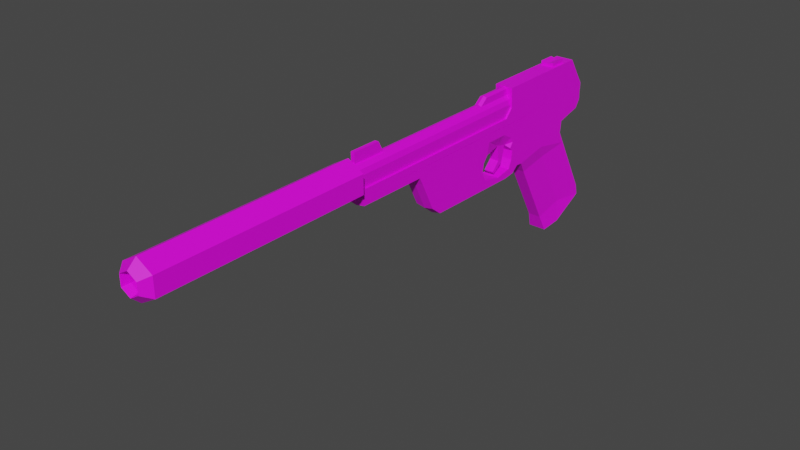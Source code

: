 # Source: ghost.blend  (saved by Blender 3.0.42; exported with 4.5.12 LTS)
import bpy
from mathutils import Matrix  # noqa: F401  (used for matrix-valued properties, if any)

bpy.ops.wm.read_factory_settings(use_empty=True)
scene = bpy.context.scene
scene.name = 'Scene'

# ---- collections
col_collection = bpy.data.collections.new('Collection'); scene.collection.children.link(col_collection)

# ---- images (referenced by path relative to the original .blend; pixels are not part of the script)
import os
ASSET_DIR = os.environ.get("B2B_ASSET_DIR", "")  # directory of the original .blend (textures are referenced by path, not embedded)
HERE = os.path.dirname(os.path.abspath(__file__))  # packed textures are extracted next to this script under _unpacked/

def load_image(name, relpath, width, height, colorspace="sRGB"):
    """Load a texture the original file referenced (path relative to the .blend, or extracted next to this script)."""
    p = next((c for c in (os.path.join(HERE, relpath), os.path.join(ASSET_DIR, relpath)) if relpath and os.path.exists(c)), "")
    if p:
        img = bpy.data.images.load(p, check_existing=True)
        img.name = name
    else:  # same state as the original file: an image datablock whose file is absent (Cycles renders it pink)
        img = bpy.data.images.new(name, width, height)
        img.source = "FILE"
        img.filepath = "//" + (relpath or name)
    img.colorspace_settings.name = colorspace
    return img
img_parte_de_baixo = load_image('parte de baixo', 'ghost/parte de baixo.png', 1024, 1024, 'sRGB')
img_parte_de_cima_da_arma = load_image('Parte de cima da arma', 'ghost/Parte de cima da arma.png', 1024, 1024, 'sRGB')
img_supressor = load_image('Supressor', 'ghost/Supressor.png', 1024, 1024, 'sRGB')

# ---- materials (node trees are filled in below, after node groups)
mat_material_002 = bpy.data.materials.new('Material.002')
mat_material_002.use_transparent_shadow = False
mat_material_001 = bpy.data.materials.new('Material.001')
mat_material_001.use_transparent_shadow = False
mat_material_003 = bpy.data.materials.new('Material.003')
mat_material_003.use_transparent_shadow = False

# ---- material node trees
mat_material_002.use_nodes = True; mat_material_002.node_tree.nodes.clear()
_N = mat_material_002.node_tree.nodes; _L = mat_material_002.node_tree.links
n0 = _N.new('ShaderNodeBsdfPrincipled'); n0.name = 'Principled BSDF'; n0.location = (10, 300)
n0.distribution = 'GGX'
n0.subsurface_method = 'RANDOM_WALK_SKIN'
n0.inputs[3].default_value = 1.45
n0.inputs[27].default_value = (0.0, 0.0, 0.0, 1.0)
n0.inputs[28].default_value = 1.0
n1 = _N.new('ShaderNodeOutputMaterial'); n1.name = 'Material Output'; n1.location = (300, 300)
n2 = _N.new('ShaderNodeTexImage'); n2.name = 'Image Texture'; n2.location = (-280, 280)
n2.image = img_parte_de_baixo
_L.new(n0.outputs[0], n1.inputs[0])
_L.new(n2.outputs[0], n0.inputs[0])
n1.is_active_output = True
mat_material_001.use_nodes = True; mat_material_001.node_tree.nodes.clear()
_N = mat_material_001.node_tree.nodes; _L = mat_material_001.node_tree.links
n0 = _N.new('ShaderNodeBsdfPrincipled'); n0.name = 'Principled BSDF'; n0.location = (10, 300)
n0.distribution = 'GGX'
n0.subsurface_method = 'RANDOM_WALK_SKIN'
n0.inputs[3].default_value = 1.45
n0.inputs[27].default_value = (0.0, 0.0, 0.0, 1.0)
n0.inputs[28].default_value = 1.0
n1 = _N.new('ShaderNodeOutputMaterial'); n1.name = 'Material Output'; n1.location = (300, 300)
n2 = _N.new('ShaderNodeTexImage'); n2.name = 'Image Texture'; n2.location = (-280, 280)
n2.image = img_parte_de_cima_da_arma
_L.new(n0.outputs[0], n1.inputs[0])
_L.new(n2.outputs[0], n0.inputs[0])
n1.is_active_output = True
mat_material_003.use_nodes = True; mat_material_003.node_tree.nodes.clear()
_N = mat_material_003.node_tree.nodes; _L = mat_material_003.node_tree.links
n0 = _N.new('ShaderNodeBsdfPrincipled'); n0.name = 'Principled BSDF'; n0.location = (10, 300)
n0.distribution = 'GGX'
n0.subsurface_method = 'RANDOM_WALK_SKIN'
n0.inputs[3].default_value = 1.45
n0.inputs[27].default_value = (0.0, 0.0, 0.0, 1.0)
n0.inputs[28].default_value = 1.0
n1 = _N.new('ShaderNodeOutputMaterial'); n1.name = 'Material Output'; n1.location = (300, 300)
n2 = _N.new('ShaderNodeTexImage'); n2.name = 'Image Texture'; n2.location = (-280, 280)
n2.image = img_supressor
n2.interpolation = 'Closest'
_L.new(n0.outputs[0], n1.inputs[0])
_L.new(n2.outputs[0], n0.inputs[0])
n1.is_active_output = True

# ---- world
world_world = bpy.data.worlds.new('World'); scene.world = world_world
world_world.use_nodes = True; world_world.node_tree.nodes.clear()
_N = world_world.node_tree.nodes; _L = world_world.node_tree.links
n0 = _N.new('ShaderNodeOutputWorld'); n0.name = 'World Output'; n0.location = (300, 300)
n1 = _N.new('ShaderNodeBackground'); n1.name = 'Background'; n1.location = (10, 300)
n1.inputs[0].default_value = (0.05088, 0.05088, 0.05088, 1.0)
_L.new(n1.outputs[0], n0.inputs[0])
n0.is_active_output = True
world_world.color = (0.05088, 0.05088, 0.05088)
world_world.use_sun_shadow = False
world_world.sun_shadow_jitter_overblur = 0.0

# ---- meshes
me_cube = bpy.data.meshes.new('Cube')
me_cube.from_pydata([(0.04434, 1.21, -0.2646), (0.04434, 1.42, -0.6762), (0.04434, 0.8753, -0.318), (0.04434, 1.124, -0.772), (-0.04434, 1.21, -0.2646), (-0.04434, 1.42, -0.6762), (-0.04434, 0.8753, -0.318), (-0.04434, 1.124, -0.772), (0.04434, 1.408, -0.6214), (-0.0324, 1.091, -0.6904), (0.0324, 1.091, -0.6904), (-0.04434, 1.408, -0.6214), (-0.04434, 1.24, -0.7654), (0.04434, 1.047, -0.2878), (-0.04434, 1.047, -0.2878), (0.04434, 1.24, -0.7654), (0.0324, 1.246, -0.6574), (-0.0324, 1.246, -0.6574), (-0.0324, 0.9187, -0.3796), (0.04434, 1.244, -0.326), (0.0324, 0.9187, -0.3796), (-0.04434, 1.244, -0.326), (0.0324, 1.081, -0.3514), (-0.0324, 1.081, -0.3514), (0.04434, 1.37, -0.0809), (0.04434, 0.8187, -0.08215), (-0.04434, 1.37, -0.0809), (-0.04434, 0.8187, -0.08215), (0.04434, 1.005, -0.08117), (-0.04434, 1.005, -0.08117), (0.04434, 1.217, -0.2048), (0.04434, 1.036, -0.2204), (-0.04434, 1.217, -0.2048), (0.04434, 0.8646, -0.2506), (-0.04434, 0.8646, -0.2506), (-0.04434, 1.036, -0.2204), (0.04434, 0.7468, -0.3517), (-0.04434, 0.7468, -0.3517), (0.02315, 0.7577, -0.1896), (-0.02315, 0.7577, -0.1896), (0.04434, 0.7882, -0.2678), (-0.04434, 0.7882, -0.2678), (0.04434, 1.346, -0.1729), (-0.04434, 1.346, -0.1729), (0.04434, 0.8416, -0.1664), (0.04434, 1.02, -0.1508), (-0.04434, 0.8416, -0.1664), (-0.04434, 1.02, -0.1508), (0.04434, 0.792, -0.2236), (-0.04434, 0.792, -0.2236), (0.04434, 1.041, -0.2541), (-0.04434, 0.8699, -0.2843), (-0.04434, 1.041, -0.2541), (0.04434, 1.214, -0.2347), (-0.04434, 1.214, -0.2347), (0.04434, 0.8699, -0.2843), (-0.04434, 0.7707, -0.3104), (0.04434, 0.7707, -0.3104), (-0.04434, 0.84, -0.3147), (-0.04434, 0.8376, -0.2567), (0.04434, 0.84, -0.3147), (0.04434, 0.8376, -0.2567), (-0.04434, 0.7971, -0.1202), (0.04434, 0.7971, -0.1202), (-0.04434, 0.8241, -0.1866), (0.04434, 0.8241, -0.1866), (0.04434, 0.8348, -0.2935), (-0.04434, 0.8348, -0.2935), (0.04434, 1.373, -0.1322), (-0.04434, 1.373, -0.1322), (0.04434, 0.8302, -0.1243), (0.04434, 0.7748, -0.2066), (0.04434, 1.013, -0.116), (-0.04434, 0.8302, -0.1243), (-0.04434, 1.013, -0.116), (-0.04434, 0.7748, -0.2066), (-0.04434, 0.8106, -0.1534), (0.04434, 0.8106, -0.1534), (-0.04434, 0.804, -0.3438), (0.04434, 0.804, -0.3438), (0.04434, 0.8129, -0.2622), (-0.04434, 0.7774, -0.1549), (-0.04434, 0.8081, -0.2051), (0.04434, 0.8081, -0.2051), (0.04434, 0.8028, -0.302), (-0.04434, 0.8028, -0.302), (-0.04434, 0.8129, -0.2622), (0.04434, 0.7774, -0.1549), (-0.04434, 0.7927, -0.18), (0.04434, 0.7927, -0.18), (0.04434, 0.7415, -0.08219), (-0.04434, 0.7415, -0.08219), (0.02315, 0.7026, -0.1755), (-0.02315, 0.7026, -0.1755), (-0.04434, 0.7412, -0.08839), (0.04434, 0.7412, -0.08839), (-0.04434, 0.7214, -0.1231), (0.04434, 0.7214, -0.1231), (0.04434, 0.1005, -0.08219), (-0.04434, 0.1005, -0.08219), (0.04434, 0.1208, -0.1579), (-0.04434, 0.1208, -0.1579), (-0.04434, 0.1002, -0.08839), (0.04434, 0.1002, -0.08839), (-0.04434, 0.1016, -0.1231), (0.04434, 0.1016, -0.1231), (-0.04434, 0.6178, -0.08839), (-0.04434, 0.6022, -0.1231), (0.04434, 0.6178, -0.08839), (0.04434, 0.6022, -0.1231), (0.04434, 0.6182, -0.08219), (0.04434, 0.5908, -0.1808), (-0.04434, 0.5908, -0.1808), (-0.04434, 0.6182, -0.08219), (0.04434, 0.2445, -0.3427), (-0.04434, 0.2445, -0.3427), (0.04434, 0.5974, -0.3491), (-0.04434, 0.5974, -0.3491), (0.04434, 0.1915, -0.3007), (0.04434, 0.5889, -0.3071), (-0.04434, 0.5889, -0.3071), (-0.04434, 0.1915, -0.3007), (0.04434, 0.684, -0.3267), (-0.04434, 0.6721, -0.3504), (0.04434, 0.6721, -0.3504), (-0.04434, 0.684, -0.3267), (0.04434, 0.5594, -0.2546), (-0.04434, 0.1561, -0.2293), (0.04434, 0.1561, -0.2293), (-0.04434, 0.5594, -0.2546), (0.04434, 0.5654, -0.2133), (-0.04434, 0.1385, -0.1936), (0.04434, 0.1385, -0.1936), (-0.04434, 0.5654, -0.2133), (0.04434, 0.1738, -0.265), (-0.04434, 0.5662, -0.2817), (0.04434, 0.5662, -0.2817), (-0.04434, 0.1738, -0.265), (0.02315, 0.6814, -0.3087), (-0.02315, 0.6814, -0.3087), (0.02315, 0.6706, -0.2981), (-0.02315, 0.6706, -0.2981), (-0.02315, 0.7372, -0.2704), (-0.02315, 0.7122, -0.2563), (0.02315, 0.7122, -0.2563), (0.02315, 0.7372, -0.2704), (0.04434, -0.262, -0.07903), (-0.04434, -0.262, -0.07903), (-0.04434, -0.2624, -0.08523), (0.04434, -0.2624, -0.08523), (-0.04434, -0.2532, -0.12), (0.04434, -0.2532, -0.12), (0.0, 1.42, -0.6762), (0.0, 0.8753, -0.318), (0.0, 1.124, -0.772), (0.0, 1.21, -0.2646), (0.0, 1.408, -0.6214), (0.0, 1.091, -0.6904), (0.0, 1.24, -0.7654), (0.0, 1.244, -0.326), (0.0, 0.9187, -0.3796), (0.0, 0.8187, -0.08215), (0.0, 1.37, -0.0809), (0.0, 1.005, -0.08117), (0.0, 1.217, -0.2048), (0.0, 1.346, -0.1729), (0.0, 1.214, -0.2347), (0.0, 0.84, -0.3147), (0.0, 1.373, -0.1322), (0.0, 0.804, -0.3438), (0.0, 0.7415, -0.08219), (0.0, 0.1005, -0.08219), (0.0, 0.1208, -0.1664), (0.0, 0.1016, -0.1316), (0.0, 0.6182, -0.08219), (0.0, 0.2445, -0.3512), (0.0, 0.5974, -0.3491), (0.0, 0.1915, -0.3092), (0.0, 0.6721, -0.3504), (0.0, 0.1561, -0.2378), (0.0, 0.1385, -0.2021), (0.0, 0.1738, -0.2735), (0.0, -0.262, -0.07903), (0.0, -0.2624, -0.08523), (0.0, -0.2532, -0.1285)], [], [(168, 69, 26, 162), (160, 153, 6, 18), (23, 14, 4, 21), (158, 15, 3, 154), (22, 13, 2, 20), (159, 155, 0, 19), (152, 156, 8, 1), (15, 16, 10, 3), (12, 17, 11, 5), (154, 157, 9, 7), (7, 9, 17, 12), (1, 8, 16, 15), (19, 0, 13, 22), (152, 1, 15, 158), (18, 6, 14, 23), (72, 68, 24, 28), (9, 18, 23, 17), (8, 19, 22, 16), (156, 159, 19, 8), (16, 22, 20, 10), (17, 23, 21, 11), (157, 160, 18, 9), (163, 29, 27, 161), (162, 26, 29, 163), (78, 169, 79, 36, 37), (74, 73, 27, 29), (69, 74, 29, 26), (70, 72, 28, 25), (55, 50, 31, 33), (54, 52, 35, 32), (52, 51, 34, 35), (85, 78, 37, 56), (50, 53, 30, 31), (166, 54, 32, 164), (75, 71, 38, 39), (56, 57, 40, 41), (84, 80, 40, 57), (143, 142, 139, 141), (89, 87, 38, 71), (82, 86, 41, 49), (88, 82, 49, 75), (80, 83, 48, 40), (41, 40, 48, 49), (33, 31, 45, 44), (32, 35, 47, 43), (35, 34, 46, 47), (31, 30, 42, 45), (164, 32, 43, 165), (79, 84, 57, 36), (37, 36, 57, 56), (155, 4, 54, 166), (13, 0, 53, 50), (86, 85, 56, 41), (14, 6, 51, 52), (4, 14, 52, 54), (2, 13, 50, 55), (34, 51, 67, 59), (2, 55, 66, 60), (33, 44, 65, 61), (73, 46, 64, 76), (46, 34, 59, 64), (70, 25, 63, 77), (87, 63, 95, 97), (55, 33, 61, 66), (51, 6, 58, 67), (153, 2, 60, 167), (44, 70, 77, 65), (27, 73, 76, 62), (81, 88, 75, 39), (83, 89, 71, 48), (49, 48, 71, 75), (44, 45, 72, 70), (43, 47, 74, 69), (47, 46, 73, 74), (45, 42, 68, 72), (165, 43, 69, 168), (65, 77, 89, 83), (62, 76, 88, 81), (59, 67, 85, 86), (60, 66, 84, 79), (61, 65, 83, 80), (76, 64, 82, 88), (64, 59, 86, 82), (77, 63, 87, 89), (38, 87, 97, 92), (66, 61, 80, 84), (67, 58, 78, 85), (167, 60, 79, 169), (108, 110, 98, 103), (109, 108, 103, 105), (106, 107, 104, 102), (62, 81, 96, 94), (81, 39, 93, 96), (27, 62, 94, 91), (63, 25, 90, 95), (161, 27, 91, 170), (173, 104, 101, 172), (171, 99, 147, 182), (99, 102, 148, 147), (119, 118, 114, 116), (111, 109, 105, 100), (113, 106, 102, 99), (107, 112, 101, 104), (174, 113, 99, 171), (170, 91, 113, 174), (96, 93, 112, 107), (91, 94, 106, 113), (92, 97, 109, 111), (93, 92, 111, 112), (94, 96, 107, 106), (97, 95, 108, 109), (95, 90, 110, 108), (176, 116, 114, 175), (121, 120, 117, 115), (177, 121, 115, 175), (124, 178, 123, 37, 36), (135, 136, 119, 120), (181, 137, 121, 177), (137, 135, 120, 121), (136, 134, 118, 119), (125, 122, 57, 56), (123, 125, 56, 37), (122, 124, 36, 57), (119, 116, 124, 122), (117, 120, 125, 123), (120, 119, 122, 125), (176, 117, 123, 178), (130, 132, 128, 126), (131, 133, 129, 127), (180, 131, 127, 179), (133, 130, 126, 129), (112, 111, 130, 133), (172, 101, 131, 180), (101, 112, 133, 131), (111, 100, 132, 130), (126, 128, 134, 136), (127, 129, 135, 137), (179, 127, 137, 181), (129, 126, 136, 135), (139, 138, 140, 141), (145, 144, 140, 138), (142, 145, 138, 139), (144, 143, 141, 140), (92, 93, 143, 144), (39, 38, 145, 142), (38, 92, 144, 145), (93, 39, 142, 143), (182, 147, 148, 183), (183, 148, 150, 184), (173, 105, 151, 184), (102, 104, 150, 148), (105, 103, 149, 151), (103, 98, 146, 149), (104, 173, 184, 150), (149, 183, 184, 151), (146, 182, 183, 149), (128, 179, 181, 134), (100, 172, 180, 132), (132, 180, 179, 128), (116, 176, 178, 124), (134, 181, 177, 118), (118, 177, 175, 114), (117, 176, 175, 115), (90, 170, 174, 110), (110, 174, 171, 98), (98, 171, 182, 146), (105, 173, 172, 100), (25, 161, 170, 90), (58, 167, 169, 78), (42, 165, 168, 68), (6, 153, 167, 58), (0, 155, 166, 53), (30, 164, 165, 42), (53, 166, 164, 30), (24, 162, 163, 28), (28, 163, 161, 25), (10, 20, 160, 157), (11, 21, 159, 156), (5, 152, 158, 12), (3, 10, 157, 154), (5, 11, 156, 152), (21, 4, 155, 159), (12, 158, 154, 7), (20, 2, 153, 160), (68, 168, 162, 24)])
_uv = me_cube.uv_layers.new(name='UVMap')
_uv.uv.foreach_set('vector', [0.625, 0.375, 0.625, 0.25, 0.625, 0.25, 0.625, 0.375, 0.5893, 0.875, 0.625, 0.875, 0.625, 1.0, 0.5893, 1.0, 0.5893, 0.125, 0.625, 0.125, 0.625, 0.25, 0.5893, 0.25, 0.25, 0.625, 0.375, 0.625, 0.375, 0.75, 0.25, 0.75, 0.5893, 0.625, 0.625, 0.625, 0.625, 0.75, 0.5893, 0.75, 0.5893, 0.375, 0.625, 0.375, 0.625, 0.5, 0.5893, 0.5, 0.375, 0.375, 0.4176, 0.375, 0.4176, 0.5, 0.375, 0.5, 0.375, 0.625, 0.4176, 0.625, 0.4176, 0.75, 0.375, 0.75, 0.375, 0.125, 0.4176, 0.125, 0.4176, 0.25, 0.375, 0.25, 0.375, 0.875, 0.4176, 0.875, 0.4176, 1.0, 0.375, 1.0, 0.375, 0.0, 0.4176, 0.0, 0.4176, 0.125, 0.375, 0.125, 0.375, 0.5, 0.4176, 0.5, 0.4176, 0.625, 0.375, 0.625, 0.5893, 0.5, 0.625, 0.5, 0.625, 0.625, 0.5893, 0.625, 0.25, 0.5, 0.375, 0.5, 0.375, 0.625, 0.25, 0.625, 0.5893, 0.0, 0.625, 0.0, 0.625, 0.125, 0.5893, 0.125, 0.625, 0.625, 0.625, 0.5, 0.625, 0.5, 0.625, 0.625, 0.4176, 0.0, 0.5893, 0.0, 0.5893, 0.125, 0.4176, 0.125, 0.4176, 0.5, 0.5893, 0.5, 0.5893, 0.625, 0.4176, 0.625, 0.4176, 0.375, 0.5893, 0.375, 0.5893, 0.5, 0.4176, 0.5, 0.4176, 0.625, 0.5893, 0.625, 0.5893, 0.75, 0.4176, 0.75, 0.4176, 0.125, 0.5893, 0.125, 0.5893, 0.25, 0.4176, 0.25, 0.4176, 0.875, 0.5893, 0.875, 0.5893, 1.0, 0.4176, 1.0, 0.75, 0.625, 0.875, 0.625, 0.875, 0.75, 0.75, 0.75, 0.75, 0.5, 0.875, 0.5, 0.875, 0.625, 0.75, 0.625, 0.625, 1.0, 0.625, 0.875, 0.625, 0.75, 0.625, 0.75, 0.625, 1.0, 0.625, 0.125, 0.625, 0.0, 0.625, 0.0, 0.625, 0.125, 0.625, 0.25, 0.625, 0.125, 0.625, 0.125, 0.625, 0.25, 0.625, 0.75, 0.625, 0.625, 0.625, 0.625, 0.625, 0.75, 0.625, 0.75, 0.625, 0.625, 0.625, 0.625, 0.625, 0.75, 0.625, 0.25, 0.625, 0.125, 0.625, 0.125, 0.625, 0.25, 0.625, 0.125, 0.625, 0.0, 0.625, 0.0, 0.625, 0.125, 0.625, 0.0, 0.625, 0.0, 0.625, 0.0, 0.625, 0.0, 0.625, 0.625, 0.625, 0.5, 0.625, 0.5, 0.625, 0.625, 0.625, 0.375, 0.625, 0.25, 0.625, 0.25, 0.625, 0.375, 0.625, 1.0, 0.625, 0.75, 0.625, 0.75, 0.625, 1.0, 0.625, 1.0, 0.625, 0.75, 0.625, 0.75, 0.625, 1.0, 0.625, 0.75, 0.625, 0.75, 0.625, 0.75, 0.625, 0.75, 0.625, 0.0, 0.625, 0.0, 0.625, 0.0, 0.625, 0.0, 0.625, 0.75, 0.625, 0.75, 0.625, 0.75, 0.625, 0.75, 0.625, 0.0, 0.625, 0.0, 0.625, 0.0, 0.625, 0.0, 0.625, 0.0, 0.625, 0.0, 0.625, 0.0, 0.625, 0.0, 0.625, 0.75, 0.625, 0.75, 0.625, 0.75, 0.625, 0.75, 0.625, 1.0, 0.625, 0.75, 0.625, 0.75, 0.625, 1.0, 0.625, 0.75, 0.625, 0.625, 0.625, 0.625, 0.625, 0.75, 0.625, 0.25, 0.625, 0.125, 0.625, 0.125, 0.625, 0.25, 0.625, 0.125, 0.625, 0.0, 0.625, 0.0, 0.625, 0.125, 0.625, 0.625, 0.625, 0.5, 0.625, 0.5, 0.625, 0.625, 0.625, 0.375, 0.625, 0.25, 0.625, 0.25, 0.625, 0.375, 0.625, 0.75, 0.625, 0.75, 0.625, 0.75, 0.625, 0.75, 0.625, 1.0, 0.625, 0.75, 0.625, 0.75, 0.625, 1.0, 0.625, 0.375, 0.625, 0.25, 0.625, 0.25, 0.625, 0.375, 0.625, 0.625, 0.625, 0.5, 0.625, 0.5, 0.625, 0.625, 0.625, 0.0, 0.625, 0.0, 0.625, 0.0, 0.625, 0.0, 0.625, 0.125, 0.625, 0.0, 0.625, 0.0, 0.625, 0.125, 0.625, 0.25, 0.625, 0.125, 0.625, 0.125, 0.625, 0.25, 0.625, 0.75, 0.625, 0.625, 0.625, 0.625, 0.625, 0.75, 0.625, 0.0, 0.625, 0.0, 0.625, 0.0, 0.625, 0.0, 0.625, 0.75, 0.625, 0.75, 0.625, 0.75, 0.625, 0.75, 0.625, 0.75, 0.625, 0.75, 0.625, 0.75, 0.625, 0.75, 0.625, 0.0, 0.625, 0.0, 0.625, 0.0, 0.625, 0.0, 0.625, 0.0, 0.625, 0.0, 0.625, 0.0, 0.625, 0.0, 0.625, 0.75, 0.625, 0.75, 0.625, 0.75, 0.625, 0.75, 0.625, 0.75, 0.625, 0.75, 0.625, 0.75, 0.625, 0.75, 0.625, 0.75, 0.625, 0.75, 0.625, 0.75, 0.625, 0.75, 0.625, 0.0, 0.625, 0.0, 0.625, 0.0, 0.625, 0.0, 0.625, 0.875, 0.625, 0.75, 0.625, 0.75, 0.625, 0.875, 0.625, 0.75, 0.625, 0.75, 0.625, 0.75, 0.625, 0.75, 0.625, 0.0, 0.625, 0.0, 0.625, 0.0, 0.625, 0.0, 0.625, 0.0, 0.625, 0.0, 0.625, 0.0, 0.625, 0.0, 0.625, 0.75, 0.625, 0.75, 0.625, 0.75, 0.625, 0.75, 0.625, 1.0, 0.625, 0.75, 0.625, 0.75, 0.625, 1.0, 0.625, 0.75, 0.625, 0.625, 0.625, 0.625, 0.625, 0.75, 0.625, 0.25, 0.625, 0.125, 0.625, 0.125, 0.625, 0.25, 0.625, 0.125, 0.625, 0.0, 0.625, 0.0, 0.625, 0.125, 0.625, 0.625, 0.625, 0.5, 0.625, 0.5, 0.625, 0.625, 0.625, 0.375, 0.625, 0.25, 0.625, 0.25, 0.625, 0.375, 0.625, 0.75, 0.625, 0.75, 0.625, 0.75, 0.625, 0.75, 0.625, 0.0, 0.625, 0.0, 0.625, 0.0, 0.625, 0.0, 0.625, 0.0, 0.625, 0.0, 0.625, 0.0, 0.625, 0.0, 0.625, 0.75, 0.625, 0.75, 0.625, 0.75, 0.625, 0.75, 0.625, 0.75, 0.625, 0.75, 0.625, 0.75, 0.625, 0.75, 0.625, 0.0, 0.625, 0.0, 0.625, 0.0, 0.625, 0.0, 0.625, 0.0, 0.625, 0.0, 0.625, 0.0, 0.625, 0.0, 0.625, 0.75, 0.625, 0.75, 0.625, 0.75, 0.625, 0.75, 0.625, 0.75, 0.625, 0.75, 0.625, 0.75, 0.625, 0.75, 0.625, 0.75, 0.625, 0.75, 0.625, 0.75, 0.625, 0.75, 0.625, 0.0, 0.625, 0.0, 0.625, 0.0, 0.625, 0.0, 0.625, 0.875, 0.625, 0.75, 0.625, 0.75, 0.625, 0.875, 0.625, 0.75, 0.625, 0.75, 0.625, 0.75, 0.625, 0.75, 0.625, 0.75, 0.625, 0.75, 0.625, 0.75, 0.625, 0.75, 0.625, 0.0, 0.625, 0.0, 0.625, 0.0, 0.625, 0.0, 0.625, 0.0, 0.625, 0.0, 0.625, 0.0, 0.625, 0.0, 0.625, 0.0, 0.625, 0.0, 0.625, 0.0, 0.625, 0.0, 0.625, 0.0, 0.625, 0.0, 0.625, 0.0, 0.625, 0.0, 0.625, 0.75, 0.625, 0.75, 0.625, 0.75, 0.625, 0.75, 0.75, 0.75, 0.875, 0.75, 0.875, 0.75, 0.75, 0.75, 0.75, 0.75, 0.875, 0.75, 0.875, 0.75, 0.75, 0.75, 0.75, 0.75, 0.875, 0.75, 0.875, 0.75, 0.75, 0.75, 0.625, 0.0, 0.625, 0.0, 0.625, 0.0, 0.625, 0.0, 0.625, 0.75, 0.625, 0.75, 0.625, 0.75, 0.625, 0.75, 0.625, 0.75, 0.625, 0.75, 0.625, 0.75, 0.625, 0.75, 0.625, 0.0, 0.625, 0.0, 0.625, 0.0, 0.625, 0.0, 0.625, 0.0, 0.625, 0.0, 0.625, 0.0, 0.625, 0.0, 0.75, 0.75, 0.875, 0.75, 0.875, 0.75, 0.75, 0.75, 0.75, 0.75, 0.875, 0.75, 0.875, 0.75, 0.75, 0.75, 0.625, 0.0, 0.625, 0.0, 0.625, 0.0, 0.625, 0.0, 0.625, 0.0, 0.625, 0.0, 0.625, 0.0, 0.625, 0.0, 0.625, 0.75, 0.625, 0.75, 0.625, 0.75, 0.625, 0.75, 0.625, 1.0, 0.625, 0.75, 0.625, 0.75, 0.625, 1.0, 0.625, 0.0, 0.625, 0.0, 0.625, 0.0, 0.625, 0.0, 0.625, 0.75, 0.625, 0.75, 0.625, 0.75, 0.625, 0.75, 0.625, 0.75, 0.625, 0.75, 0.625, 0.75, 0.625, 0.75, 0.625, 0.875, 0.625, 0.75, 0.625, 0.75, 0.625, 0.875, 0.625, 0.0, 0.625, 0.0, 0.625, 0.0, 0.625, 0.0, 0.75, 0.75, 0.875, 0.75, 0.875, 0.75, 0.75, 0.75, 0.625, 0.75, 0.625, 0.875, 0.625, 1.0, 0.625, 1.0, 0.625, 0.75, 0.625, 1.0, 0.625, 0.75, 0.625, 0.75, 0.625, 1.0, 0.75, 0.75, 0.875, 0.75, 0.875, 0.75, 0.75, 0.75, 0.625, 0.0, 0.625, 0.0, 0.625, 0.0, 0.625, 0.0, 0.625, 0.75, 0.625, 0.75, 0.625, 0.75, 0.625, 0.75, 0.625, 1.0, 0.625, 0.75, 0.625, 0.75, 0.625, 1.0, 0.625, 0.0, 0.625, 0.0, 0.625, 0.0, 0.625, 0.0, 0.625, 0.75, 0.625, 0.75, 0.625, 0.75, 0.625, 0.75, 0.625, 0.75, 0.625, 0.75, 0.625, 0.75, 0.625, 0.75, 0.625, 0.0, 0.625, 0.0, 0.625, 0.0, 0.625, 0.0, 0.625, 1.0, 0.625, 0.75, 0.625, 0.75, 0.625, 1.0, 0.625, 0.875, 0.625, 1.0, 0.625, 1.0, 0.625, 0.875, 0.625, 0.75, 0.625, 0.75, 0.625, 0.75, 0.625, 0.75, 0.625, 0.0, 0.625, 0.0, 0.625, 0.0, 0.625, 0.0, 0.75, 0.75, 0.875, 0.75, 0.875, 0.75, 0.75, 0.75, 0.625, 1.0, 0.625, 0.75, 0.625, 0.75, 0.625, 1.0, 0.625, 1.0, 0.625, 0.75, 0.625, 0.75, 0.625, 1.0, 0.75, 0.75, 0.875, 0.75, 0.875, 0.75, 0.75, 0.75, 0.625, 0.0, 0.625, 0.0, 0.625, 0.0, 0.625, 0.0, 0.625, 0.75, 0.625, 0.75, 0.625, 0.75, 0.625, 0.75, 0.625, 0.75, 0.625, 0.75, 0.625, 0.75, 0.625, 0.75, 0.625, 0.0, 0.625, 0.0, 0.625, 0.0, 0.625, 0.0, 0.75, 0.75, 0.875, 0.75, 0.875, 0.75, 0.75, 0.75, 0.625, 1.0, 0.625, 0.75, 0.625, 0.75, 0.625, 1.0, 0.625, 1.0, 0.625, 0.75, 0.625, 0.75, 0.625, 1.0, 0.625, 0.75, 0.625, 0.75, 0.625, 0.75, 0.625, 0.75, 0.625, 1.0, 0.625, 0.75, 0.625, 0.75, 0.625, 1.0, 0.625, 0.75, 0.625, 1.0, 0.625, 1.0, 0.625, 0.75, 0.625, 0.75, 0.625, 1.0, 0.625, 1.0, 0.625, 0.75, 0.625, 1.0, 0.625, 0.75, 0.625, 0.75, 0.625, 1.0, 0.625, 0.75, 0.625, 0.75, 0.625, 0.75, 0.625, 0.75, 0.625, 0.0, 0.625, 0.0, 0.625, 0.0, 0.625, 0.0, 0.75, 0.75, 0.875, 0.75, 0.875, 0.75, 0.75, 0.75, 0.75, 0.75, 0.875, 0.75, 0.875, 0.75, 0.75, 0.75, 0.75, 0.75, 0.625, 0.75, 0.625, 0.75, 0.75, 0.75, 0.625, 0.0, 0.625, 0.0, 0.625, 0.0, 0.625, 0.0, 0.625, 0.75, 0.625, 0.75, 0.625, 0.75, 0.625, 0.75, 0.625, 0.75, 0.625, 0.75, 0.625, 0.75, 0.625, 0.75, 0.875, 0.75, 0.75, 0.75, 0.75, 0.75, 0.875, 0.75, 0.625, 0.75, 0.75, 0.75, 0.75, 0.75, 0.625, 0.75, 0.625, 0.75, 0.75, 0.75, 0.75, 0.75, 0.625, 0.75, 0.625, 0.75, 0.75, 0.75, 0.75, 0.75, 0.625, 0.75, 0.625, 0.75, 0.75, 0.75, 0.75, 0.75, 0.625, 0.75, 0.625, 0.75, 0.75, 0.75, 0.75, 0.75, 0.625, 0.75, 0.625, 0.75, 0.625, 0.875, 0.625, 0.875, 0.625, 0.75, 0.625, 0.75, 0.75, 0.75, 0.75, 0.75, 0.625, 0.75, 0.625, 0.75, 0.75, 0.75, 0.75, 0.75, 0.625, 0.75, 0.625, 1.0, 0.625, 0.875, 0.625, 0.875, 0.625, 1.0, 0.625, 0.75, 0.75, 0.75, 0.75, 0.75, 0.625, 0.75, 0.625, 0.75, 0.75, 0.75, 0.75, 0.75, 0.625, 0.75, 0.625, 0.75, 0.75, 0.75, 0.75, 0.75, 0.625, 0.75, 0.625, 0.75, 0.75, 0.75, 0.75, 0.75, 0.625, 0.75, 0.625, 0.75, 0.75, 0.75, 0.75, 0.75, 0.625, 0.75, 0.625, 1.0, 0.625, 0.875, 0.625, 0.875, 0.625, 1.0, 0.625, 0.5, 0.625, 0.375, 0.625, 0.375, 0.625, 0.5, 0.625, 1.0, 0.625, 0.875, 0.625, 0.875, 0.625, 1.0, 0.625, 0.5, 0.625, 0.375, 0.625, 0.375, 0.625, 0.5, 0.625, 0.5, 0.625, 0.375, 0.625, 0.375, 0.625, 0.5, 0.625, 0.5, 0.625, 0.375, 0.625, 0.375, 0.625, 0.5, 0.625, 0.5, 0.75, 0.5, 0.75, 0.625, 0.625, 0.625, 0.625, 0.625, 0.75, 0.625, 0.75, 0.75, 0.625, 0.75, 0.4176, 0.75, 0.5893, 0.75, 0.5893, 0.875, 0.4176, 0.875, 0.4176, 0.25, 0.5893, 0.25, 0.5893, 0.375, 0.4176, 0.375, 0.125, 0.5, 0.25, 0.5, 0.25, 0.625, 0.125, 0.625, 0.375, 0.75, 0.4176, 0.75, 0.4176, 0.875, 0.375, 0.875, 0.375, 0.25, 0.4176, 0.25, 0.4176, 0.375, 0.375, 0.375, 0.5893, 0.25, 0.625, 0.25, 0.625, 0.375, 0.5893, 0.375, 0.125, 0.625, 0.25, 0.625, 0.25, 0.75, 0.125, 0.75, 0.5893, 0.75, 0.625, 0.75, 0.625, 0.875, 0.5893, 0.875, 0.625, 0.5, 0.625, 0.375, 0.625, 0.375, 0.625, 0.5])
me_cube.materials.append(mat_material_002)
me_cube.use_remesh_preserve_volume = False
me_cube.use_remesh_preserve_attributes = False
me_cube.use_mirror_vertex_groups = False
me_cube.update()
me_cube_001 = bpy.data.meshes.new('Cube.001')
me_cube_001.from_pydata([(-0.252, -1.479, -0.4601), (-0.252, -1.479, -0.2662), (-0.252, 7.796, -0.4601), (-0.252, 7.796, -0.2662), (0.252, -1.479, -0.4601), (0.252, -1.479, -0.2662), (0.252, 7.796, -0.4601), (0.252, 7.796, -0.2662), (-0.252, 4.166, -0.4601), (-0.252, 4.166, -0.2662), (0.252, 4.166, -0.4601), (0.252, 4.166, -0.2662), (-0.252, 7.267, 0.5404), (0.252, 7.267, 0.5404), (-0.252, 4.348, 0.5317), (0.252, 4.348, 0.5317), (-0.252, 7.533, 0.1281), (0.252, 7.533, 0.1281), (0.252, 4.382, -0.02569), (-0.252, 4.382, -0.02569)], [], [(8, 9, 3, 2), (2, 3, 7, 6), (10, 11, 5, 4), (4, 5, 1, 0), (8, 10, 4, 0), (11, 9, 1, 5), (17, 16, 12, 13), (2, 6, 10, 8), (6, 7, 11, 10), (0, 1, 9, 8), (13, 12, 14, 15), (19, 18, 15, 14), (18, 17, 13, 15), (16, 19, 14, 12), (3, 9, 19, 16), (11, 7, 17, 18), (9, 11, 18, 19), (7, 3, 16, 17)])
_uv = me_cube_001.uv_layers.new(name='UVMap')
_uv.uv.foreach_set('vector', [0.375, 0.1522, 0.625, 0.1522, 0.625, 0.25, 0.375, 0.25, 0.375, 0.25, 0.625, 0.25, 0.625, 0.5, 0.375, 0.5, 0.375, 0.5978, 0.625, 0.5978, 0.625, 0.75, 0.375, 0.75, 0.375, 0.75, 0.625, 0.75, 0.625, 1.0, 0.375, 1.0, 0.125, 0.5978, 0.375, 0.5978, 0.375, 0.75, 0.125, 0.75, 0.625, 0.5978, 0.875, 0.5978, 0.875, 0.75, 0.625, 0.75, 0.625, 0.5, 0.625, 0.25, 0.625, 0.25, 0.625, 0.5, 0.125, 0.5, 0.375, 0.5, 0.375, 0.5978, 0.125, 0.5978, 0.375, 0.5, 0.625, 0.5, 0.625, 0.5978, 0.375, 0.5978, 0.375, 0.0, 0.625, 0.0, 0.625, 0.1522, 0.375, 0.1522, 0.625, 0.5, 0.875, 0.5, 0.875, 0.5978, 0.625, 0.5978, 0.875, 0.5978, 0.625, 0.5978, 0.625, 0.5978, 0.875, 0.5978, 0.625, 0.5978, 0.625, 0.5, 0.625, 0.5, 0.625, 0.5978, 0.625, 0.25, 0.625, 0.1522, 0.625, 0.1522, 0.625, 0.25, 0.625, 0.25, 0.625, 0.1522, 0.625, 0.1522, 0.625, 0.25, 0.625, 0.5978, 0.625, 0.5, 0.625, 0.5, 0.625, 0.5978, 0.875, 0.5978, 0.625, 0.5978, 0.625, 0.5978, 0.875, 0.5978, 0.625, 0.5, 0.625, 0.25, 0.625, 0.25, 0.625, 0.5])
me_cube_001.materials.append(mat_material_002)
me_cube_001.use_remesh_fix_poles = True
me_cube_001.use_remesh_preserve_attributes = False
me_cube_001.update()
me_cylinder = bpy.data.meshes.new('Cylinder')
me_cylinder.from_pydata([(-1.721e-09, 0.9701, -22.67), (-1.721e-09, 0.9701, 4.968), (0.3144, 0.8556, -22.67), (0.3144, 0.8556, 4.968), (0.5568, 0.5382, -22.67), (0.5568, 0.5382, 4.968), (0.6716, 0.09064, -22.67), (0.6716, 0.09064, 4.968), (0.6326, -1.055, -22.67), (0.6326, -1.055, 4.968), (0.4486, -1.449, -22.67), (0.4486, -1.449, 4.968), (0.1619, -1.672, -22.67), (0.1619, -1.672, 4.968), (-0.1619, -1.672, -22.67), (-0.1619, -1.672, 4.968), (-0.4486, -1.449, -22.67), (-0.4486, -1.449, 4.968), (-0.6326, -1.055, -22.67), (-0.6326, -1.055, 4.968), (-0.6716, 0.09064, -22.67), (-0.6716, 0.09064, 4.968), (-0.5568, 0.5382, -22.67), (-0.5568, 0.5382, 4.968), (-0.3144, 0.8556, -22.67), (-0.3144, 0.8556, 4.968), (-1.721e-09, 0.9701, -10.25), (0.3144, 0.8556, -10.25), (0.5568, 0.5382, -10.25), (0.6716, 0.09064, -10.25), (0.6326, -1.055, -10.25), (0.4486, -1.449, -10.25), (0.1619, -1.672, -10.25), (-0.1619, -1.672, -10.25), (-0.4486, -1.449, -10.25), (-0.6326, -1.055, -10.25), (-0.6716, 0.09064, -10.25), (-0.5568, 0.5382, -10.25), (-0.3144, 0.8556, -10.25), (-1.721e-09, 1.532, -22.67), (0.3144, 1.418, -22.67), (-0.3144, 1.418, -22.67), (-1.721e-09, 1.532, -10.97), (0.3144, 1.418, -10.97), (-0.3144, 1.418, -10.97)], [], [(26, 1, 3, 27), (27, 3, 5, 28), (28, 5, 7, 29), (29, 7, 9, 30), (30, 9, 11, 31), (31, 11, 13, 32), (32, 13, 15, 33), (33, 15, 17, 34), (34, 17, 19, 35), (35, 19, 21, 36), (36, 21, 23, 37), (3, 1, 25, 23, 21, 19, 17, 15, 13, 11, 9, 7, 5), (37, 23, 25, 38), (38, 25, 1, 26), (0, 2, 4, 6, 8, 10, 12, 14, 16, 18, 20, 22, 24), (24, 38, 44, 41), (22, 37, 38, 24), (20, 36, 37, 22), (18, 35, 36, 20), (16, 34, 35, 18), (14, 33, 34, 16), (12, 32, 33, 14), (10, 31, 32, 12), (8, 30, 31, 10), (6, 29, 30, 8), (4, 28, 29, 6), (2, 27, 28, 4), (27, 2, 40, 43), (41, 44, 42, 39), (39, 42, 43, 40), (38, 26, 42, 44), (0, 24, 41, 39), (2, 0, 39, 40), (26, 27, 43, 42)])
_uv = me_cylinder.uv_layers.new(name='UVMap')
_uv.uv.foreach_set('vector', [1.0, 0.6265, 1.0, 1.0, 0.9231, 1.0, 0.9231, 0.6265, 0.9231, 0.6265, 0.9231, 1.0, 0.8462, 1.0, 0.8462, 0.6265, 0.8462, 0.6265, 0.8462, 1.0, 0.7692, 1.0, 0.7692, 0.6265, 0.7692, 0.6265, 0.7692, 1.0, 0.6923, 1.0, 0.6923, 0.6265, 0.6923, 0.6265, 0.6923, 1.0, 0.6154, 1.0, 0.6154, 0.6265, 0.6154, 0.6265, 0.6154, 1.0, 0.5385, 1.0, 0.5385, 0.6265, 0.5385, 0.6265, 0.5385, 1.0, 0.4615, 1.0, 0.4615, 0.6265, 0.4615, 0.6265, 0.4615, 1.0, 0.3846, 1.0, 0.3846, 0.6265, 0.3846, 0.6265, 0.3846, 1.0, 0.3077, 1.0, 0.3077, 0.6265, 0.3077, 0.6265, 0.3077, 1.0, 0.2308, 1.0, 0.2308, 0.6265, 0.2308, 0.6265, 0.2308, 1.0, 0.1538, 1.0, 0.1538, 0.6265, 0.3615, 0.4625, 0.25, 0.49, 0.1385, 0.4625, 0.05248, 0.3863, 0.01175, 0.2789, 0.0256, 0.1649, 0.09085, 0.07036, 0.1926, 0.01697, 0.3074, 0.01697, 0.4091, 0.07036, 0.4744, 0.1649, 0.4883, 0.2789, 0.4475, 0.3863, 0.1538, 0.6265, 0.1538, 1.0, 0.07692, 1.0, 0.07692, 0.6265, 0.07692, 0.6265, 0.07692, 1.0, 4.47e-08, 1.0, 4.47e-08, 0.6265, 0.75, 0.49, 0.8615, 0.4625, 0.9475, 0.3863, 0.9883, 0.2789, 0.9744, 0.1649, 0.9091, 0.07036, 0.8074, 0.01697, 0.6926, 0.01697, 0.5909, 0.07036, 0.5256, 0.1649, 0.5117, 0.2789, 0.5525, 0.3863, 0.6385, 0.4625, 0.07692, 0.5, 0.07692, 0.6265, 0.07692, 0.6265, 0.07692, 0.5, 0.1538, 0.5, 0.1538, 0.6265, 0.07692, 0.6265, 0.07692, 0.5, 0.2308, 0.5, 0.2308, 0.6265, 0.1538, 0.6265, 0.1538, 0.5, 0.3077, 0.5, 0.3077, 0.6265, 0.2308, 0.6265, 0.2308, 0.5, 0.3846, 0.5, 0.3846, 0.6265, 0.3077, 0.6265, 0.3077, 0.5, 0.4615, 0.5, 0.4615, 0.6265, 0.3846, 0.6265, 0.3846, 0.5, 0.5385, 0.5, 0.5385, 0.6265, 0.4615, 0.6265, 0.4615, 0.5, 0.6154, 0.5, 0.6154, 0.6265, 0.5385, 0.6265, 0.5385, 0.5, 0.6923, 0.5, 0.6923, 0.6265, 0.6154, 0.6265, 0.6154, 0.5, 0.7692, 0.5, 0.7692, 0.6265, 0.6923, 0.6265, 0.6923, 0.5, 0.8462, 0.5, 0.8462, 0.6265, 0.7692, 0.6265, 0.7692, 0.5, 0.9231, 0.5, 0.9231, 0.6265, 0.8462, 0.6265, 0.8462, 0.5, 0.9231, 0.6265, 0.9231, 0.5, 0.9231, 0.5, 0.9231, 0.6265, 0.07692, 0.5, 0.07692, 0.6265, 4.47e-08, 0.6265, 4.47e-08, 0.5, 1.0, 0.5, 1.0, 0.6265, 0.9231, 0.6265, 0.9231, 0.5, 0.07692, 0.6265, 4.47e-08, 0.6265, 4.47e-08, 0.6265, 0.07692, 0.6265, 0.75, 0.49, 0.6385, 0.4625, 0.6385, 0.4625, 0.75, 0.49, 0.8615, 0.4625, 0.75, 0.49, 0.75, 0.49, 0.8615, 0.4625, 1.0, 0.6265, 0.9231, 0.6265, 0.9231, 0.6265, 1.0, 0.6265])
me_cylinder.materials.append(mat_material_001)
me_cylinder.use_remesh_fix_poles = True
me_cylinder.use_remesh_preserve_attributes = False
me_cylinder.update()
me_cube_003 = bpy.data.meshes.new('Cube.003')
me_cube_003.from_pydata([(-0.779, -1.0, -1.0), (-0.779, -1.0, 1.0), (-0.779, 1.0, -1.0), (-0.779, 1.0, 1.0), (0.779, -1.0, -1.0), (0.779, -1.0, 1.0), (0.779, 1.0, -1.0), (0.779, 1.0, 1.0), (-1.631e-09, 1.0, -1.0), (-1.631e-09, 1.0, 1.0), (-1.631e-09, -1.0, -1.0), (-1.631e-09, -1.0, 1.0), (0.3895, 1.0, 1.0), (0.3895, -1.0, -1.0), (0.3895, 1.0, -1.0), (0.3895, -1.0, 1.0), (-0.3895, 1.0, -1.0), (-0.3895, -1.0, 1.0), (-0.3895, 1.0, 1.0), (-0.3895, -1.0, -1.0), (-0.779, -1.0, 1.199), (-0.779, 1.0, 1.199), (0.779, 1.0, 1.199), (0.779, -1.0, 1.199)], [], [(0, 1, 3, 2), (14, 12, 7, 6), (6, 7, 5, 4), (19, 17, 1, 0), (14, 6, 4, 13), (12, 9, 11, 15), (16, 8, 10, 19), (13, 15, 11, 10), (16, 18, 9, 8), (4, 5, 15, 13), (7, 12, 9, 22), (8, 14, 13, 10), (8, 9, 12, 14), (2, 3, 18, 16), (2, 16, 19, 0), (9, 18, 17, 11), (10, 11, 17, 19), (9, 21, 20, 11), (22, 9, 11, 23), (15, 5, 23, 11), (18, 3, 21, 9), (5, 7, 22, 23), (3, 1, 20, 21), (1, 17, 11, 20)])
_uv = me_cube_003.uv_layers.new(name='UVMap')
_uv.uv.foreach_set('vector', [0.375, 0.0, 0.625, 0.0, 0.625, 0.25, 0.375, 0.25, 0.375, 0.4375, 0.625, 0.4375, 0.625, 0.5, 0.375, 0.5, 0.375, 0.5, 0.625, 0.5, 0.625, 0.75, 0.375, 0.75, 0.375, 0.9375, 0.625, 0.9375, 0.625, 1.0, 0.375, 1.0, 0.3125, 0.5, 0.375, 0.5, 0.375, 0.75, 0.3125, 0.75, 0.6875, 0.5, 0.75, 0.5, 0.75, 0.75, 0.6875, 0.75, 0.1875, 0.5, 0.25, 0.5, 0.25, 0.75, 0.1875, 0.75, 0.375, 0.8125, 0.625, 0.8125, 0.625, 0.875, 0.375, 0.875, 0.375, 0.3125, 0.625, 0.3125, 0.625, 0.375, 0.375, 0.375, 0.375, 0.75, 0.625, 0.75, 0.625, 0.8125, 0.375, 0.8125, 0.625, 0.5, 0.625, 0.4375, 0.625, 0.4375, 0.625, 0.5, 0.25, 0.5, 0.3125, 0.5, 0.3125, 0.75, 0.25, 0.75, 0.375, 0.375, 0.625, 0.375, 0.625, 0.4375, 0.375, 0.4375, 0.375, 0.25, 0.625, 0.25, 0.625, 0.3125, 0.375, 0.3125, 0.125, 0.5, 0.1875, 0.5, 0.1875, 0.75, 0.125, 0.75, 0.75, 0.5, 0.8125, 0.5, 0.8125, 0.75, 0.75, 0.75, 0.375, 0.875, 0.625, 0.875, 0.625, 0.9375, 0.375, 0.9375, 0.8125, 0.5, 0.875, 0.5, 0.875, 0.75, 0.8125, 0.75, 0.625, 0.5, 0.6875, 0.5, 0.6875, 0.75, 0.625, 0.75, 0.625, 0.8125, 0.625, 0.75, 0.625, 0.75, 0.625, 0.8125, 0.625, 0.3125, 0.625, 0.25, 0.625, 0.25, 0.625, 0.3125, 0.625, 0.75, 0.625, 0.5, 0.625, 0.5, 0.625, 0.75, 0.625, 0.25, 0.625, 0.0, 0.625, 0.0, 0.625, 0.25, 0.625, 1.0, 0.625, 0.9375, 0.625, 0.9375, 0.625, 1.0])
me_cube_003.materials.append(mat_material_001)
me_cube_003.use_remesh_fix_poles = True
me_cube_003.use_remesh_preserve_attributes = False
me_cube_003.update()
me_cube_004 = bpy.data.meshes.new('Cube.004')
me_cube_004.from_pydata([(-0.3609, -1.0, -1.0), (-0.3609, -1.0, 1.0), (-0.3609, 1.747, -1.0), (-0.3609, 1.747, 1.0), (0.3609, -1.0, -1.0), (0.3609, -1.0, 1.0), (0.3609, 1.747, -1.0), (0.3609, 1.747, 1.0), (-0.3609, -1.0, 1.749), (-0.3609, 1.336, 1.749), (0.3609, 1.336, 1.749), (0.3609, -1.0, 1.749)], [], [(0, 1, 3, 2), (2, 3, 7, 6), (6, 7, 5, 4), (4, 5, 1, 0), (2, 6, 4, 0), (5, 7, 10, 11), (10, 9, 8, 11), (3, 1, 8, 9), (1, 5, 11, 8), (7, 3, 9, 10)])
_uv = me_cube_004.uv_layers.new(name='UVMap')
_uv.uv.foreach_set('vector', [0.375, 0.0, 0.625, 0.0, 0.625, 0.25, 0.375, 0.25, 0.375, 0.25, 0.625, 0.25, 0.625, 0.5, 0.375, 0.5, 0.375, 0.5, 0.625, 0.5, 0.625, 0.75, 0.375, 0.75, 0.375, 0.75, 0.625, 0.75, 0.625, 1.0, 0.375, 1.0, 0.125, 0.5, 0.375, 0.5, 0.375, 0.75, 0.125, 0.75, 0.625, 0.75, 0.625, 0.5, 0.625, 0.5, 0.625, 0.75, 0.625, 0.5, 0.875, 0.5, 0.875, 0.75, 0.625, 0.75, 0.625, 0.25, 0.625, 0.0, 0.625, 0.0, 0.625, 0.25, 0.625, 1.0, 0.625, 0.75, 0.625, 0.75, 0.625, 1.0, 0.625, 0.5, 0.625, 0.25, 0.625, 0.25, 0.625, 0.5])
me_cube_004.materials.append(mat_material_001)
me_cube_004.use_remesh_fix_poles = True
me_cube_004.use_remesh_preserve_attributes = False
me_cube_004.update()
me_cylinder_001 = bpy.data.meshes.new('Cylinder.001')
me_cylinder_001.from_pydata([(0.0, 1.0, -2.265), (-1.365e-08, 0.5022, 9.255), (0.866, 0.5, -2.265), (0.4349, 0.2511, 9.255), (0.866, -0.5, -2.265), (0.4349, -0.2511, 9.255), (-8.742e-08, -1.0, -2.265), (-5.756e-08, -0.5022, 9.255), (-0.866, -0.5, -2.265), (-0.4349, -0.2511, 9.255), (-0.866, 0.5, -2.265), (-0.4349, 0.2511, 9.255), (-3.132e-08, 0.3889, -2.192), (0.3368, 0.1944, -2.192), (0.3368, -0.1944, -2.192), (-6.532e-08, -0.3889, -2.192), (-0.3368, -0.1944, -2.192), (-0.3368, 0.1944, -2.192), (1.918e-07, 0.3889, -3.301), (0.3368, 0.1944, -3.301), (0.3368, -0.1944, -3.301), (1.578e-07, -0.3889, -3.301), (-0.3368, -0.1944, -3.301), (-0.3368, 0.1944, -3.301), (0.0, 1.0, 9.197), (0.866, 0.5, 9.197), (0.866, -0.5, 9.197), (-8.742e-08, -1.0, 9.197), (-0.866, -0.5, 9.197), (-0.866, 0.5, 9.197), (0.4349, 0.2511, -1.707), (8.319e-06, 0.5022, -1.707), (0.4349, -0.2511, -1.707), (8.275e-06, -0.5022, -1.707), (-0.4349, -0.2511, -1.707), (-0.4349, 0.2511, -1.707), (-1.157e-08, 0.5781, 9.66), (0.5006, 0.289, 9.66), (0.5006, -0.289, 9.66), (-6.211e-08, -0.5781, 9.66), (-0.5006, -0.289, 9.66), (-0.5006, 0.289, 9.66)], [], [(36, 1, 3, 37), (37, 3, 5, 38), (38, 5, 7, 39), (39, 7, 9, 40), (5, 3, 30, 32), (40, 9, 11, 41), (41, 11, 1, 36), (4, 6, 15, 14), (14, 15, 21, 20), (10, 0, 12, 17), (6, 8, 16, 15), (2, 4, 14, 13), (8, 10, 17, 16), (0, 2, 13, 12), (18, 19, 20, 21, 22, 23), (12, 13, 19, 18), (17, 12, 18, 23), (15, 16, 22, 21), (13, 14, 20, 19), (16, 17, 23, 22), (10, 29, 24, 0), (8, 28, 29, 10), (6, 27, 28, 8), (4, 26, 27, 6), (2, 25, 26, 4), (0, 24, 25, 2), (30, 31, 35, 34, 33, 32), (11, 9, 34, 35), (3, 1, 31, 30), (7, 5, 32, 33), (1, 11, 35, 31), (9, 7, 33, 34), (29, 41, 36, 24), (28, 40, 41, 29), (27, 39, 40, 28), (26, 38, 39, 27), (25, 37, 38, 26), (24, 36, 37, 25)])
_uv = me_cylinder_001.uv_layers.new(name='UVMap')
_uv.uv.foreach_set('vector', [1.0, 0.9965, 1.0, 1.0, 0.8333, 1.0, 0.8333, 0.9965, 0.8333, 0.9965, 0.8333, 1.0, 0.6667, 1.0, 0.6667, 0.9965, 0.6667, 0.9965, 0.6667, 1.0, 0.5, 1.0, 0.5, 0.9965, 0.5, 0.9965, 0.5, 1.0, 0.3333, 1.0, 0.3333, 0.9965, 0.6667, 1.0, 0.8333, 1.0, 0.8333, 1.0, 0.6667, 1.0, 0.3333, 0.9965, 0.3333, 1.0, 0.1667, 1.0, 0.1667, 0.9965, 0.1667, 0.9965, 0.1667, 1.0, -8.941e-08, 1.0, -8.941e-08, 0.9965, 0.6667, 0.5, 0.5, 0.5, 0.5, 0.5, 0.6667, 0.5, 0.6667, 0.5, 0.5, 0.5, 0.5, 0.5, 0.6667, 0.5, 0.1667, 0.5, -8.941e-08, 0.5, -8.941e-08, 0.5, 0.1667, 0.5, 0.5, 0.5, 0.3333, 0.5, 0.3333, 0.5, 0.5, 0.5, 0.8333, 0.5, 0.6667, 0.5, 0.6667, 0.5, 0.8333, 0.5, 0.3333, 0.5, 0.1667, 0.5, 0.1667, 0.5, 0.3333, 0.5, 1.0, 0.5, 0.8333, 0.5, 0.8333, 0.5, 1.0, 0.5, 0.75, 0.49, 0.9578, 0.37, 0.9578, 0.13, 0.75, 0.01, 0.5422, 0.13, 0.5422, 0.37, 1.0, 0.5, 0.8333, 0.5, 0.8333, 0.5, 1.0, 0.5, 0.1667, 0.5, -8.941e-08, 0.5, -8.941e-08, 0.5, 0.1667, 0.5, 0.5, 0.5, 0.3333, 0.5, 0.3333, 0.5, 0.5, 0.5, 0.8333, 0.5, 0.6667, 0.5, 0.6667, 0.5, 0.8333, 0.5, 0.3333, 0.5, 0.1667, 0.5, 0.1667, 0.5, 0.3333, 0.5, 0.1667, 0.5, 0.1667, 0.9773, -8.941e-08, 0.9773, -8.941e-08, 0.5, 0.3333, 0.5, 0.3333, 0.9773, 0.1667, 0.9773, 0.1667, 0.5, 0.5, 0.5, 0.5, 0.9773, 0.3333, 0.9773, 0.3333, 0.5, 0.6667, 0.5, 0.6667, 0.9773, 0.5, 0.9773, 0.5, 0.5, 0.8333, 0.5, 0.8333, 0.9773, 0.6667, 0.9773, 0.6667, 0.5, 1.0, 0.5, 1.0, 0.9773, 0.8333, 0.9773, 0.8333, 0.5, 0.4578, 0.37, 0.25, 0.49, 0.04215, 0.37, 0.04215, 0.13, 0.25, 0.01, 0.4578, 0.13, 0.1667, 1.0, 0.3333, 1.0, 0.3333, 1.0, 0.1667, 1.0, 0.8333, 1.0, 1.0, 1.0, 1.0, 1.0, 0.8333, 1.0, 0.5, 1.0, 0.6667, 1.0, 0.6667, 1.0, 0.5, 1.0, -8.941e-08, 1.0, 0.1667, 1.0, 0.1667, 1.0, -8.941e-08, 1.0, 0.3333, 1.0, 0.5, 1.0, 0.5, 1.0, 0.3333, 1.0, 0.1667, 0.9773, 0.1667, 0.9965, -8.941e-08, 0.9965, -8.941e-08, 0.9773, 0.3333, 0.9773, 0.3333, 0.9965, 0.1667, 0.9965, 0.1667, 0.9773, 0.5, 0.9773, 0.5, 0.9965, 0.3333, 0.9965, 0.3333, 0.9773, 0.6667, 0.9773, 0.6667, 0.9965, 0.5, 0.9965, 0.5, 0.9773, 0.8333, 0.9773, 0.8333, 0.9965, 0.6667, 0.9965, 0.6667, 0.9773, 1.0, 0.9773, 1.0, 0.9965, 0.8333, 0.9965, 0.8333, 0.9773])
me_cylinder_001.materials.append(mat_material_003)
me_cylinder_001.use_remesh_fix_poles = True
me_cylinder_001.use_remesh_preserve_attributes = False
me_cylinder_001.update()

# ---- objects
ob_coronha = bpy.data.objects.new('coronha', me_cube)
ob_empty = bpy.data.objects.new('Empty', None)
ob_fdgsaklgda = bpy.data.objects.new('FDGSAKLGDA', me_cube_001)
ob_5329582 = bpy.data.objects.new('5329582', me_cylinder)
ob_mira = bpy.data.objects.new('mira', me_cube_003)
ob_miro = bpy.data.objects.new('miro', me_cube_004)
ob_supressor = bpy.data.objects.new('Supressor', me_cylinder_001)

# ---- transforms, parenting, visibility, modifiers, constraints
ob_coronha.location = (0.0, 0.0, 0.0)
ob_coronha.lock_rotations_4d = False
ob_coronha.empty_display_type = 'ARROWS'
ob_coronha.lineart.crease_threshold = 0.0
ob_empty.location = (0.0, 0.0, 0.0)
ob_empty.rotation_euler = (1.571, -0.0, 1.571)
ob_empty.empty_display_type = 'IMAGE'
ob_empty.empty_display_size = 5.0
ob_fdgsaklgda.location = (0.0, 0.0, 0.0)
ob_fdgsaklgda.scale = (0.1761, 0.1761, 0.1761)
ob_5329582.location = (0.0, 0.0, 0.007211)
ob_5329582.rotation_euler = (1.571, -0.0, 0.0)
ob_5329582.scale = (0.05534, 0.05534, 0.05534)
ob_mira.location = (0.0, 1.167, 0.06495)
ob_mira.scale = (0.04206, 0.04206, 0.04206)
ob_miro.location = (0.0, -0.2059, 0.0)
ob_miro.scale = (0.02526, 0.06234, 0.06234)
ob_supressor.location = (2.984e-20, -0.4987, 0.0001344)
ob_supressor.rotation_euler = (1.571, -0.0, 0.0)
ob_supressor.scale = (0.09055, 0.09055, 0.09055)

# ---- collection membership
col_collection.objects.link(ob_coronha)
col_collection.objects.link(ob_empty)
col_collection.objects.link(ob_fdgsaklgda)
col_collection.objects.link(ob_5329582)
col_collection.objects.link(ob_mira)
col_collection.objects.link(ob_miro)
col_collection.objects.link(ob_supressor)

# ---- scene / render settings (as saved in the file)
scene.frame_start = 1; scene.frame_end = 250; scene.frame_set(1)
scene.render.engine = 'BLENDER_EEVEE_NEXT'
scene.cycles.sampling_pattern = 'TABULATED_SOBOL'
scene.cycles.use_light_tree = False
scene.view_settings.view_transform = 'Filmic'
bpy.context.view_layer.update()

# ---- added for rendering (the .blend has no active camera and no usable light): camera, sun
cam_auto = bpy.data.cameras.new('AutoCamera')
cam_auto.lens = 50.0
cam_auto.sensor_width = 36.0
cam_auto.clip_end = 1000.0
ob_auto_camera = bpy.data.objects.new('AutoCamera', cam_auto)
scene.collection.objects.link(ob_auto_camera)
ob_auto_camera.location = (2.71526, -3.23526, 1.8439)
ob_auto_camera.rotation_euler = (1.09748, -7.21219e-08, 0.694738)
scene.camera = ob_auto_camera
light_auto_sun = bpy.data.lights.new('AutoSun', 'SUN')
light_auto_sun.energy = 3.0
light_auto_sun.angle = 0.0523599
ob_auto_sun = bpy.data.objects.new('AutoSun', light_auto_sun)
scene.collection.objects.link(ob_auto_sun)
ob_auto_sun.rotation_euler = (0.872665, 0.174533, 0.523599)
bpy.context.view_layer.update()
